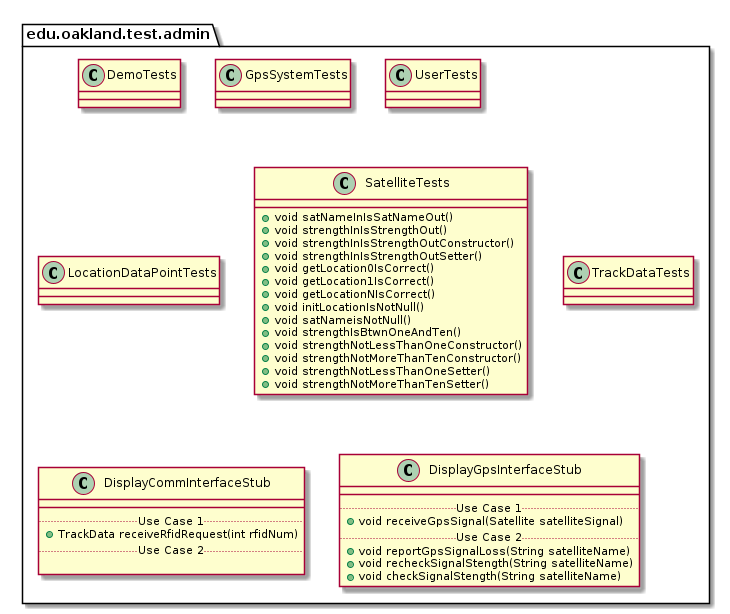

The diagram above was rendered by PlantUML. Its source (embedded in the PNG):
@startuml AdminTestPackage

package edu.oakland.test.admin {
    
}


package edu.oakland.test.admin {
    class DemoTests {

    }
}


package edu.oakland.test.admin {
    class GpsSystemTests {

    }
}


package edu.oakland.test.admin {
    class UserTests {

    }
}


package edu.oakland.test.admin {
    class LocationDataPointTests {
        
    }
}


package edu.oakland.test.admin {
    class SatelliteTests {
       + void satNameInIsSatNameOut()
       + void strengthInIsStrengthOut()
       + void strengthInIsStrengthOutConstructor()
       + void strengthInIsStrengthOutSetter()
       + void getLocation0IsCorrect()
       + void getLocation1IsCorrect()
       + void getLocationNIsCorrect()
       + void initLocationIsNotNull()
       + void satNameisNotNull() 
       + void strengthIsBtwnOneAndTen()
       + void strengthNotLessThanOneConstructor()
       + void strengthNotMoreThanTenConstructor()
       + void strengthNotLessThanOneSetter()
       + void strengthNotMoreThanTenSetter()
    }
}


package edu.oakland.test.admin {
    class TrackDataTests {
        
    }
}


package edu.oakland.test.admin {
    class DisplayCommInterfaceStub {
        __
        .. Use Case 1 ..
        + TrackData receiveRfidRequest(int rfidNum)
        .. Use Case 2 ..

    }
}


package edu.oakland.test.admin {
    class DisplayGpsInterfaceStub {
        __
        .. Use Case 1 ..
        + void receiveGpsSignal(Satellite satelliteSignal)
        .. Use Case 2 ..
        + void reportGpsSignalLoss(String satelliteName)
        + void recheckSignalStength(String satelliteName)
        + void checkSignalStength(String satelliteName)
    }
}


@enduml